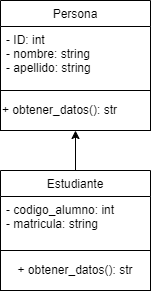

The diagram above was exported from draw.io. Its source (the exported page's mxGraphModel, read from the mxfile embedded in the PNG):
<mxGraphModel dx="1189" dy="463" grid="1" gridSize="10" guides="1" tooltips="1" connect="1" arrows="1" fold="1" page="1" pageScale="1" pageWidth="827" pageHeight="1169" math="0" shadow="0">
  <root>
    <mxCell id="0" />
    <mxCell id="1" parent="0" />
    <mxCell id="2" value="Persona" style="swimlane;fontStyle=0;childLayout=stackLayout;horizontal=1;startSize=26;fillColor=none;horizontalStack=0;resizeParent=1;resizeParentMax=0;resizeLast=0;collapsible=1;marginBottom=0;" vertex="1" parent="1">
      <mxGeometry x="130" y="50" width="150" height="90" as="geometry" />
    </mxCell>
    <mxCell id="3" value="- ID: int&#10;- nombre: string&#10;- apellido: string" style="text;strokeColor=none;fillColor=none;align=left;verticalAlign=top;spacingLeft=4;spacingRight=4;overflow=hidden;rotatable=0;points=[[0,0.5],[1,0.5]];portConstraint=eastwest;" vertex="1" parent="2">
      <mxGeometry y="26" width="150" height="64" as="geometry" />
    </mxCell>
    <mxCell id="4" value="+ obtener_datos(): str" style="rounded=0;whiteSpace=wrap;html=1;align=left;" vertex="1" parent="1">
      <mxGeometry x="130" y="140" width="150" height="40" as="geometry" />
    </mxCell>
    <mxCell id="8" value="" style="edgeStyle=none;html=1;" edge="1" parent="1" source="5" target="4">
      <mxGeometry relative="1" as="geometry" />
    </mxCell>
    <mxCell id="5" value="Estudiante" style="swimlane;fontStyle=0;childLayout=stackLayout;horizontal=1;startSize=26;fillColor=none;horizontalStack=0;resizeParent=1;resizeParentMax=0;resizeLast=0;collapsible=1;marginBottom=0;" vertex="1" parent="1">
      <mxGeometry x="130" y="220" width="150" height="80" as="geometry" />
    </mxCell>
    <mxCell id="6" value="- codigo_alumno: int&#10;- matricula: string" style="text;strokeColor=none;fillColor=none;align=left;verticalAlign=top;spacingLeft=4;spacingRight=4;overflow=hidden;rotatable=0;points=[[0,0.5],[1,0.5]];portConstraint=eastwest;" vertex="1" parent="5">
      <mxGeometry y="26" width="150" height="54" as="geometry" />
    </mxCell>
    <mxCell id="7" value="+ obtener_datos(): str" style="rounded=0;whiteSpace=wrap;html=1;" vertex="1" parent="1">
      <mxGeometry x="130" y="300" width="150" height="40" as="geometry" />
    </mxCell>
  </root>
</mxGraphModel>